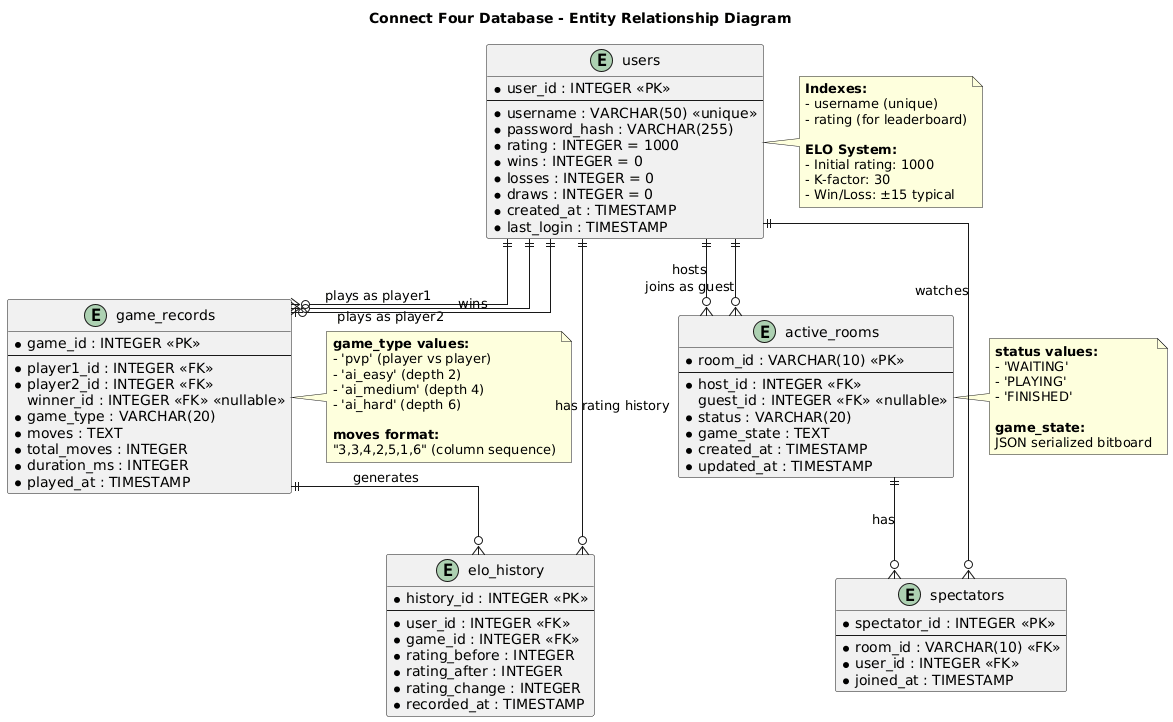

The diagram above was rendered by PlantUML. Its source (embedded in the PNG):
@startuml
title Connect Four Database - Entity Relationship Diagram

skinparam linetype ortho

entity "users" as users {
    * user_id : INTEGER <<PK>>
    --
    * username : VARCHAR(50) <<unique>>
    * password_hash : VARCHAR(255)
    * rating : INTEGER = 1000
    * wins : INTEGER = 0
    * losses : INTEGER = 0
    * draws : INTEGER = 0
    * created_at : TIMESTAMP
    * last_login : TIMESTAMP
}

entity "game_records" as games {
    * game_id : INTEGER <<PK>>
    --
    * player1_id : INTEGER <<FK>>
    * player2_id : INTEGER <<FK>>
    winner_id : INTEGER <<FK>> <<nullable>>
    * game_type : VARCHAR(20)
    * moves : TEXT
    * total_moves : INTEGER
    * duration_ms : INTEGER
    * played_at : TIMESTAMP
}

entity "active_rooms" as rooms {
    * room_id : VARCHAR(10) <<PK>>
    --
    * host_id : INTEGER <<FK>>
    guest_id : INTEGER <<FK>> <<nullable>>
    * status : VARCHAR(20)
    * game_state : TEXT
    * created_at : TIMESTAMP
    * updated_at : TIMESTAMP
}

entity "elo_history" as elo {
    * history_id : INTEGER <<PK>>
    --
    * user_id : INTEGER <<FK>>
    * game_id : INTEGER <<FK>>
    * rating_before : INTEGER
    * rating_after : INTEGER
    * rating_change : INTEGER
    * recorded_at : TIMESTAMP
}

entity "spectators" as spectators {
    * spectator_id : INTEGER <<PK>>
    --
    * room_id : VARCHAR(10) <<FK>>
    * user_id : INTEGER <<FK>>
    * joined_at : TIMESTAMP
}

' Relationships

users ||--o{ games : "plays as player1"
users ||--o{ games : "plays as player2"
users ||--o| games : "wins"

users ||--o{ rooms : "hosts"
users ||--o{ rooms : "joins as guest"

users ||--o{ elo : "has rating history"
games ||--o{ elo : "generates"

rooms ||--o{ spectators : "has"
users ||--o{ spectators : "watches"

note right of users
    **Indexes:**
    - username (unique)
    - rating (for leaderboard)
    
    **ELO System:**
    - Initial rating: 1000
    - K-factor: 30
    - Win/Loss: ±15 typical
end note

note right of games
    **game_type values:**
    - 'pvp' (player vs player)
    - 'ai_easy' (depth 2)
    - 'ai_medium' (depth 4)
    - 'ai_hard' (depth 6)
    
    **moves format:**
    "3,3,4,2,5,1,6" (column sequence)
end note

note right of rooms
    **status values:**
    - 'WAITING'
    - 'PLAYING'
    - 'FINISHED'
    
    **game_state:**
    JSON serialized bitboard
end note
@enduml